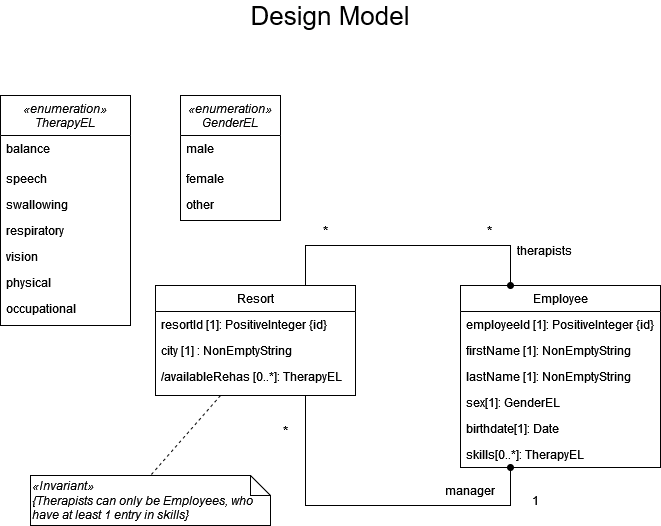

The diagram above was exported from draw.io. Its source (the exported page's mxGraphModel, read from the mxfile embedded in the PNG):
<mxGraphModel dx="649" dy="535" grid="1" gridSize="10" guides="1" tooltips="1" connect="1" arrows="1" fold="1" page="1" pageScale="1" pageWidth="827" pageHeight="1169" background="#ffffff" math="0" shadow="0">
  <root>
    <mxCell id="WIyWlLk6GJQsqaUBKTNV-0" />
    <mxCell id="WIyWlLk6GJQsqaUBKTNV-1" parent="WIyWlLk6GJQsqaUBKTNV-0" />
    <mxCell id="zkfFHV4jXpPFQw0GAbJ--0" value="«enumeration»&#10;TherapyEL" style="swimlane;fontStyle=2;align=center;verticalAlign=top;childLayout=stackLayout;horizontal=1;startSize=40;horizontalStack=0;resizeParent=1;resizeLast=0;collapsible=1;marginBottom=0;rounded=0;shadow=0;strokeWidth=1;" parent="WIyWlLk6GJQsqaUBKTNV-1" vertex="1">
      <mxGeometry x="90" y="155" width="130" height="230" as="geometry">
        <mxRectangle x="230" y="140" width="160" height="26" as="alternateBounds" />
      </mxGeometry>
    </mxCell>
    <mxCell id="zkfFHV4jXpPFQw0GAbJ--1" value="balance" style="text;align=left;verticalAlign=top;spacingLeft=4;spacingRight=4;overflow=hidden;rotatable=0;points=[[0,0.5],[1,0.5]];portConstraint=eastwest;" parent="zkfFHV4jXpPFQw0GAbJ--0" vertex="1">
      <mxGeometry y="40" width="130" height="30" as="geometry" />
    </mxCell>
    <mxCell id="zkfFHV4jXpPFQw0GAbJ--2" value="speech" style="text;align=left;verticalAlign=top;spacingLeft=4;spacingRight=4;overflow=hidden;rotatable=0;points=[[0,0.5],[1,0.5]];portConstraint=eastwest;rounded=0;shadow=0;html=0;" parent="zkfFHV4jXpPFQw0GAbJ--0" vertex="1">
      <mxGeometry y="70" width="130" height="26" as="geometry" />
    </mxCell>
    <mxCell id="zkfFHV4jXpPFQw0GAbJ--3" value="swallowing" style="text;align=left;verticalAlign=top;spacingLeft=4;spacingRight=4;overflow=hidden;rotatable=0;points=[[0,0.5],[1,0.5]];portConstraint=eastwest;rounded=0;shadow=0;html=0;" parent="zkfFHV4jXpPFQw0GAbJ--0" vertex="1">
      <mxGeometry y="96" width="130" height="26" as="geometry" />
    </mxCell>
    <mxCell id="1ublyXI5b0wgvBxHr6V1-0" value="respiratory" style="text;align=left;verticalAlign=top;spacingLeft=4;spacingRight=4;overflow=hidden;rotatable=0;points=[[0,0.5],[1,0.5]];portConstraint=eastwest;rounded=0;shadow=0;html=0;" parent="zkfFHV4jXpPFQw0GAbJ--0" vertex="1">
      <mxGeometry y="122" width="130" height="26" as="geometry" />
    </mxCell>
    <mxCell id="1ublyXI5b0wgvBxHr6V1-1" value="vision" style="text;align=left;verticalAlign=top;spacingLeft=4;spacingRight=4;overflow=hidden;rotatable=0;points=[[0,0.5],[1,0.5]];portConstraint=eastwest;rounded=0;shadow=0;html=0;" parent="zkfFHV4jXpPFQw0GAbJ--0" vertex="1">
      <mxGeometry y="148" width="130" height="26" as="geometry" />
    </mxCell>
    <mxCell id="1ublyXI5b0wgvBxHr6V1-2" value="physical" style="text;align=left;verticalAlign=top;spacingLeft=4;spacingRight=4;overflow=hidden;rotatable=0;points=[[0,0.5],[1,0.5]];portConstraint=eastwest;rounded=0;shadow=0;html=0;" parent="zkfFHV4jXpPFQw0GAbJ--0" vertex="1">
      <mxGeometry y="174" width="130" height="26" as="geometry" />
    </mxCell>
    <mxCell id="1ublyXI5b0wgvBxHr6V1-3" value="occupational" style="text;align=left;verticalAlign=top;spacingLeft=4;spacingRight=4;overflow=hidden;rotatable=0;points=[[0,0.5],[1,0.5]];portConstraint=eastwest;rounded=0;shadow=0;html=0;" parent="zkfFHV4jXpPFQw0GAbJ--0" vertex="1">
      <mxGeometry y="200" width="130" height="26" as="geometry" />
    </mxCell>
    <mxCell id="zkfFHV4jXpPFQw0GAbJ--6" value="Employee" style="swimlane;fontStyle=0;align=center;verticalAlign=top;childLayout=stackLayout;horizontal=1;startSize=26;horizontalStack=0;resizeParent=1;resizeLast=0;collapsible=1;marginBottom=0;rounded=0;shadow=0;strokeWidth=1;" parent="WIyWlLk6GJQsqaUBKTNV-1" vertex="1">
      <mxGeometry x="550" y="345" width="200" height="182" as="geometry">
        <mxRectangle x="130" y="380" width="160" height="26" as="alternateBounds" />
      </mxGeometry>
    </mxCell>
    <mxCell id="zkfFHV4jXpPFQw0GAbJ--7" value="employeeId [1]: PositiveInteger {id}" style="text;align=left;verticalAlign=top;spacingLeft=4;spacingRight=4;overflow=hidden;rotatable=0;points=[[0,0.5],[1,0.5]];portConstraint=eastwest;" parent="zkfFHV4jXpPFQw0GAbJ--6" vertex="1">
      <mxGeometry y="26" width="200" height="26" as="geometry" />
    </mxCell>
    <mxCell id="zkfFHV4jXpPFQw0GAbJ--8" value="firstName [1]: NonEmptyString" style="text;align=left;verticalAlign=top;spacingLeft=4;spacingRight=4;overflow=hidden;rotatable=0;points=[[0,0.5],[1,0.5]];portConstraint=eastwest;rounded=0;shadow=0;html=0;" parent="zkfFHV4jXpPFQw0GAbJ--6" vertex="1">
      <mxGeometry y="52" width="200" height="26" as="geometry" />
    </mxCell>
    <mxCell id="1ublyXI5b0wgvBxHr6V1-7" value="lastName [1]: NonEmptyString" style="text;align=left;verticalAlign=top;spacingLeft=4;spacingRight=4;overflow=hidden;rotatable=0;points=[[0,0.5],[1,0.5]];portConstraint=eastwest;rounded=0;shadow=0;html=0;" parent="zkfFHV4jXpPFQw0GAbJ--6" vertex="1">
      <mxGeometry y="78" width="200" height="26" as="geometry" />
    </mxCell>
    <mxCell id="1ublyXI5b0wgvBxHr6V1-16" value="sex[1]: GenderEL" style="text;align=left;verticalAlign=top;spacingLeft=4;spacingRight=4;overflow=hidden;rotatable=0;points=[[0,0.5],[1,0.5]];portConstraint=eastwest;rounded=0;shadow=0;html=0;" parent="zkfFHV4jXpPFQw0GAbJ--6" vertex="1">
      <mxGeometry y="104" width="200" height="26" as="geometry" />
    </mxCell>
    <mxCell id="1ublyXI5b0wgvBxHr6V1-17" value="birthdate[1]: Date" style="text;align=left;verticalAlign=top;spacingLeft=4;spacingRight=4;overflow=hidden;rotatable=0;points=[[0,0.5],[1,0.5]];portConstraint=eastwest;rounded=0;shadow=0;html=0;" parent="zkfFHV4jXpPFQw0GAbJ--6" vertex="1">
      <mxGeometry y="130" width="200" height="26" as="geometry" />
    </mxCell>
    <mxCell id="1ublyXI5b0wgvBxHr6V1-18" value="skills[0..*]: TherapyEL" style="text;align=left;verticalAlign=top;spacingLeft=4;spacingRight=4;overflow=hidden;rotatable=0;points=[[0,0.5],[1,0.5]];portConstraint=eastwest;rounded=0;shadow=0;html=0;" parent="zkfFHV4jXpPFQw0GAbJ--6" vertex="1">
      <mxGeometry y="156" width="200" height="26" as="geometry" />
    </mxCell>
    <mxCell id="zkfFHV4jXpPFQw0GAbJ--17" value="Resort" style="swimlane;fontStyle=0;align=center;verticalAlign=top;childLayout=stackLayout;horizontal=1;startSize=26;horizontalStack=0;resizeParent=1;resizeLast=0;collapsible=1;marginBottom=0;rounded=0;shadow=0;strokeWidth=1;" parent="WIyWlLk6GJQsqaUBKTNV-1" vertex="1">
      <mxGeometry x="245" y="345" width="200" height="110" as="geometry">
        <mxRectangle x="550" y="140" width="160" height="26" as="alternateBounds" />
      </mxGeometry>
    </mxCell>
    <mxCell id="1ublyXI5b0wgvBxHr6V1-4" value="resortId [1]: PositiveInteger {id}" style="text;align=left;verticalAlign=top;spacingLeft=4;spacingRight=4;overflow=hidden;rotatable=0;points=[[0,0.5],[1,0.5]];portConstraint=eastwest;rounded=0;shadow=0;html=0;" parent="zkfFHV4jXpPFQw0GAbJ--17" vertex="1">
      <mxGeometry y="26" width="200" height="26" as="geometry" />
    </mxCell>
    <mxCell id="zkfFHV4jXpPFQw0GAbJ--18" value="city [1] : NonEmptyString" style="text;align=left;verticalAlign=top;spacingLeft=4;spacingRight=4;overflow=hidden;rotatable=0;points=[[0,0.5],[1,0.5]];portConstraint=eastwest;" parent="zkfFHV4jXpPFQw0GAbJ--17" vertex="1">
      <mxGeometry y="52" width="200" height="26" as="geometry" />
    </mxCell>
    <mxCell id="zkfFHV4jXpPFQw0GAbJ--21" value="/availableRehas [0..*]: TherapyEL" style="text;align=left;verticalAlign=top;spacingLeft=4;spacingRight=4;overflow=hidden;rotatable=0;points=[[0,0.5],[1,0.5]];portConstraint=eastwest;rounded=0;shadow=0;html=0;" parent="zkfFHV4jXpPFQw0GAbJ--17" vertex="1">
      <mxGeometry y="78" width="200" height="26" as="geometry" />
    </mxCell>
    <mxCell id="1ublyXI5b0wgvBxHr6V1-8" value="«enumeration»&#10;GenderEL" style="swimlane;fontStyle=2;align=center;verticalAlign=top;childLayout=stackLayout;horizontal=1;startSize=40;horizontalStack=0;resizeParent=1;resizeLast=0;collapsible=1;marginBottom=0;rounded=0;shadow=0;strokeWidth=1;" parent="WIyWlLk6GJQsqaUBKTNV-1" vertex="1">
      <mxGeometry x="270" y="155" width="100" height="125" as="geometry">
        <mxRectangle x="230" y="140" width="160" height="26" as="alternateBounds" />
      </mxGeometry>
    </mxCell>
    <mxCell id="1ublyXI5b0wgvBxHr6V1-9" value="male" style="text;align=left;verticalAlign=top;spacingLeft=4;spacingRight=4;overflow=hidden;rotatable=0;points=[[0,0.5],[1,0.5]];portConstraint=eastwest;" parent="1ublyXI5b0wgvBxHr6V1-8" vertex="1">
      <mxGeometry y="40" width="100" height="30" as="geometry" />
    </mxCell>
    <mxCell id="1ublyXI5b0wgvBxHr6V1-10" value="female" style="text;align=left;verticalAlign=top;spacingLeft=4;spacingRight=4;overflow=hidden;rotatable=0;points=[[0,0.5],[1,0.5]];portConstraint=eastwest;rounded=0;shadow=0;html=0;" parent="1ublyXI5b0wgvBxHr6V1-8" vertex="1">
      <mxGeometry y="70" width="100" height="26" as="geometry" />
    </mxCell>
    <mxCell id="_lNUpYpDgenDbK_dc6ks-0" value="other" style="text;align=left;verticalAlign=top;spacingLeft=4;spacingRight=4;overflow=hidden;rotatable=0;points=[[0,0.5],[1,0.5]];portConstraint=eastwest;rounded=0;shadow=0;html=0;" parent="1ublyXI5b0wgvBxHr6V1-8" vertex="1">
      <mxGeometry y="96" width="100" height="26" as="geometry" />
    </mxCell>
    <mxCell id="1ublyXI5b0wgvBxHr6V1-42" value="" style="endArrow=oval;html=1;rounded=0;endFill=1;exitX=0.75;exitY=0;exitDx=0;exitDy=0;entryX=0.25;entryY=0;entryDx=0;entryDy=0;entryPerimeter=0;" parent="WIyWlLk6GJQsqaUBKTNV-1" source="zkfFHV4jXpPFQw0GAbJ--17" target="zkfFHV4jXpPFQw0GAbJ--6" edge="1">
      <mxGeometry width="50" height="50" relative="1" as="geometry">
        <mxPoint x="380" y="305" as="sourcePoint" />
        <mxPoint x="600" y="335" as="targetPoint" />
        <Array as="points">
          <mxPoint x="395" y="305" />
          <mxPoint x="600" y="305" />
        </Array>
      </mxGeometry>
    </mxCell>
    <mxCell id="1ublyXI5b0wgvBxHr6V1-44" value="therapists" style="text;html=1;strokeColor=none;fillColor=none;align=center;verticalAlign=middle;whiteSpace=wrap;rounded=0;" parent="WIyWlLk6GJQsqaUBKTNV-1" vertex="1">
      <mxGeometry x="604" y="295" width="60" height="30" as="geometry" />
    </mxCell>
    <mxCell id="1ublyXI5b0wgvBxHr6V1-45" value="*" style="text;html=1;strokeColor=none;fillColor=none;align=center;verticalAlign=middle;whiteSpace=wrap;rounded=0;fontSize=14;" parent="WIyWlLk6GJQsqaUBKTNV-1" vertex="1">
      <mxGeometry x="390" y="275" width="50" height="30" as="geometry" />
    </mxCell>
    <mxCell id="1ublyXI5b0wgvBxHr6V1-46" value="*" style="text;html=1;strokeColor=none;fillColor=none;align=center;verticalAlign=middle;whiteSpace=wrap;rounded=0;fontSize=14;" parent="WIyWlLk6GJQsqaUBKTNV-1" vertex="1">
      <mxGeometry x="554" y="275" width="50" height="30" as="geometry" />
    </mxCell>
    <mxCell id="1ublyXI5b0wgvBxHr6V1-47" value="" style="endArrow=oval;html=1;rounded=0;endFill=1;entryX=0.25;entryY=1;entryDx=0;entryDy=0;exitX=0.75;exitY=1;exitDx=0;exitDy=0;" parent="WIyWlLk6GJQsqaUBKTNV-1" source="zkfFHV4jXpPFQw0GAbJ--17" target="zkfFHV4jXpPFQw0GAbJ--6" edge="1">
      <mxGeometry width="50" height="50" relative="1" as="geometry">
        <mxPoint x="390" y="475" as="sourcePoint" />
        <mxPoint x="575" y="625" as="targetPoint" />
        <Array as="points">
          <mxPoint x="395" y="565" />
          <mxPoint x="600" y="565" />
        </Array>
      </mxGeometry>
    </mxCell>
    <mxCell id="1ublyXI5b0wgvBxHr6V1-48" value="manager" style="text;html=1;strokeColor=none;fillColor=none;align=center;verticalAlign=middle;whiteSpace=wrap;rounded=0;" parent="WIyWlLk6GJQsqaUBKTNV-1" vertex="1">
      <mxGeometry x="530" y="535" width="60" height="30" as="geometry" />
    </mxCell>
    <mxCell id="1ublyXI5b0wgvBxHr6V1-49" value="1" style="text;html=1;strokeColor=none;fillColor=none;align=center;verticalAlign=middle;whiteSpace=wrap;rounded=0;fontSize=12;" parent="WIyWlLk6GJQsqaUBKTNV-1" vertex="1">
      <mxGeometry x="600" y="545" width="50" height="30" as="geometry" />
    </mxCell>
    <mxCell id="1ublyXI5b0wgvBxHr6V1-50" value="*" style="text;html=1;strokeColor=none;fillColor=none;align=center;verticalAlign=middle;whiteSpace=wrap;rounded=0;fontSize=14;" parent="WIyWlLk6GJQsqaUBKTNV-1" vertex="1">
      <mxGeometry x="350" y="475" width="50" height="30" as="geometry" />
    </mxCell>
    <mxCell id="1ublyXI5b0wgvBxHr6V1-51" value="&lt;div align=&quot;left&quot;&gt;&lt;i&gt;«Invariant»&lt;/i&gt;&lt;/div&gt;&lt;div align=&quot;left&quot;&gt;&lt;i&gt;{Therapists can only be Employees, who have at least 1 entry in skills}&lt;/i&gt;&lt;/div&gt;" style="shape=note;size=20;whiteSpace=wrap;html=1;align=left;" parent="WIyWlLk6GJQsqaUBKTNV-1" vertex="1">
      <mxGeometry x="120" y="535" width="240" height="50" as="geometry" />
    </mxCell>
    <mxCell id="1ublyXI5b0wgvBxHr6V1-52" value="" style="endArrow=none;html=1;rounded=0;dashed=1;entryX=0.5;entryY=0;entryDx=0;entryDy=0;entryPerimeter=0;" parent="WIyWlLk6GJQsqaUBKTNV-1" target="1ublyXI5b0wgvBxHr6V1-51" edge="1">
      <mxGeometry relative="1" as="geometry">
        <mxPoint x="310" y="455" as="sourcePoint" />
        <mxPoint x="280" y="418" as="targetPoint" />
      </mxGeometry>
    </mxCell>
    <mxCell id="1ublyXI5b0wgvBxHr6V1-53" value="&lt;font style=&quot;font-size: 26px;&quot;&gt;Design Model&lt;/font&gt;" style="text;html=1;strokeColor=none;fillColor=none;align=center;verticalAlign=middle;whiteSpace=wrap;rounded=0;fontSize=12;" parent="WIyWlLk6GJQsqaUBKTNV-1" vertex="1">
      <mxGeometry x="330" y="60" width="180" height="30" as="geometry" />
    </mxCell>
  </root>
</mxGraphModel>